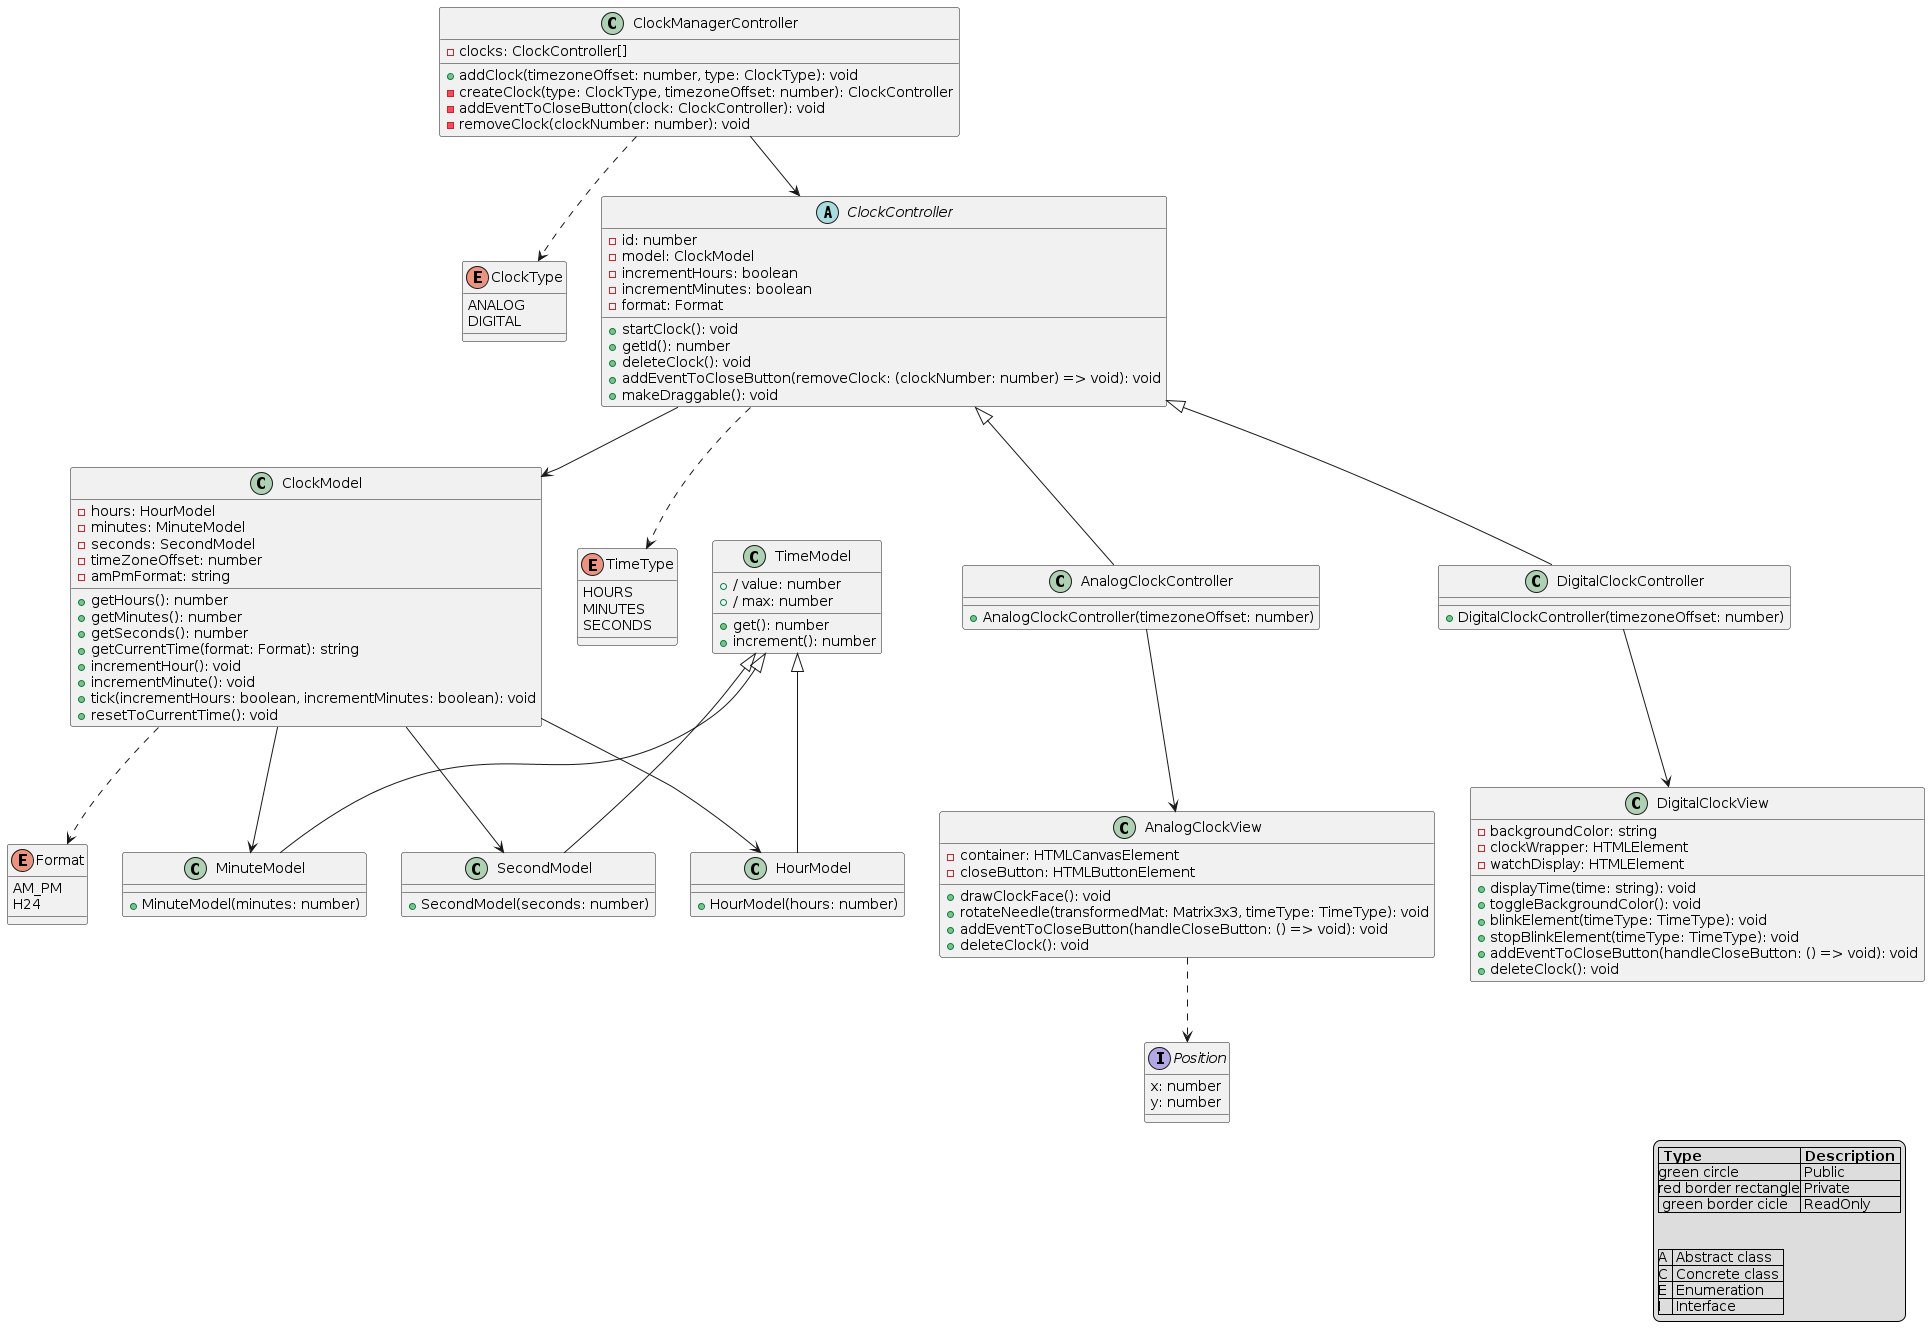

The diagram above was rendered by PlantUML. Its source (embedded in the PNG):
@startuml Partie_C
!define ClockController ClockController
!define DigitalClockController DigitalClockController
!define AnalogClockController AnalogClockController
!define ClockType ClockType
!define TimeType TimeType

enum ClockType {
    ANALOG
    DIGITAL
}

enum TimeType {
    HOURS
    MINUTES
    SECONDS
}

enum Format {
    AM_PM
    H24
}

interface Position {
    x: number
    y: number
}

class ClockManagerController {
    - clocks: ClockController[]
    + addClock(timezoneOffset: number, type: ClockType): void
    - createClock(type: ClockType, timezoneOffset: number): ClockController
    - addEventToCloseButton(clock: ClockController): void
    - removeClock(clockNumber: number): void
}

abstract class ClockController {
    - id: number
    - model: ClockModel
    - incrementHours: boolean
    - incrementMinutes: boolean
    - format: Format
    + startClock(): void
    + getId(): number
    + deleteClock(): void
    + addEventToCloseButton(removeClock: (clockNumber: number) => void): void
    + makeDraggable(): void
}

class AnalogClockController extends ClockController {
    + AnalogClockController(timezoneOffset: number)
}

class DigitalClockController extends ClockController {
    + DigitalClockController(timezoneOffset: number)
}

class AnalogClockView {
    - container: HTMLCanvasElement
    - closeButton: HTMLButtonElement
    + drawClockFace(): void
    + rotateNeedle(transformedMat: Matrix3x3, timeType: TimeType): void
    + addEventToCloseButton(handleCloseButton: () => void): void
    + deleteClock(): void
}

class DigitalClockView {
    - backgroundColor: string
    - clockWrapper: HTMLElement
    - watchDisplay: HTMLElement
    + displayTime(time: string): void
    + toggleBackgroundColor(): void
    + blinkElement(timeType: TimeType): void
    + stopBlinkElement(timeType: TimeType): void
    + addEventToCloseButton(handleCloseButton: () => void): void
    + deleteClock(): void
}

class ClockModel {
    - hours: HourModel
    - minutes: MinuteModel
    - seconds: SecondModel
    - timeZoneOffset: number
    - amPmFormat: string
    + getHours(): number
    + getMinutes(): number
    + getSeconds(): number
    + getCurrentTime(format: Format): string
    + incrementHour(): void
    + incrementMinute(): void
    + tick(incrementHours: boolean, incrementMinutes: boolean): void
    + resetToCurrentTime(): void
}

class TimeModel {
    + / value: number
    + / max: number
    + get(): number
    + increment(): number
}

class HourModel extends TimeModel {
    + HourModel(hours: number)
}

class MinuteModel extends TimeModel {
    + MinuteModel(minutes: number)
}

class SecondModel extends TimeModel {
    + SecondModel(seconds: number)
}

legend right
|= Type |= Description |
|green circle | Public |
|red border rectangle| Private |
| green border cicle | ReadOnly |


|A | Abstract class |
|C | Concrete class |
|E | Enumeration |
|I | Interface |
endlegend

ClockManagerController --> ClockController
ClockManagerController ..> ClockType
AnalogClockController --> AnalogClockView
DigitalClockController --> DigitalClockView
ClockController --> ClockModel
ClockModel --> HourModel
ClockModel --> MinuteModel
ClockModel --> SecondModel
ClockModel ..> Format
ClockController ..> TimeType
AnalogClockView ..> Position

@enduml